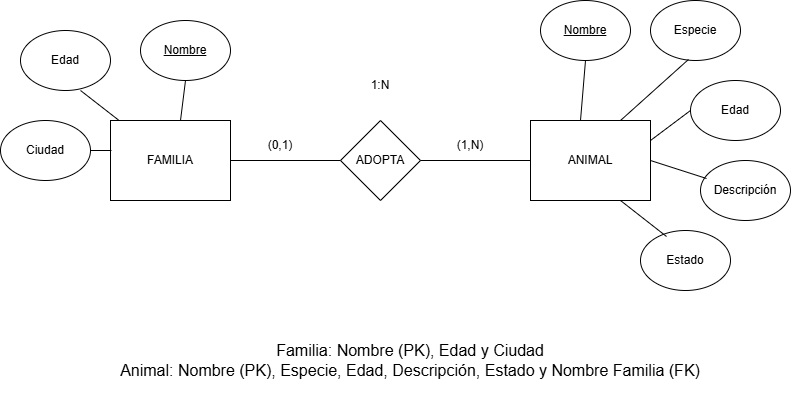

The diagram above was exported from draw.io. Its source (the exported page's mxGraphModel, read from the mxfile embedded in the PNG):
<mxGraphModel dx="926" dy="1067" grid="1" gridSize="10" guides="1" tooltips="1" connect="1" arrows="1" fold="1" page="1" pageScale="1" pageWidth="827" pageHeight="1169" math="0" shadow="0">
  <root>
    <mxCell id="0" />
    <mxCell id="1" parent="0" />
    <mxCell id="3ej65PMI_FnJSy8OvxSk-1" value="FAMILIA" style="rounded=0;whiteSpace=wrap;html=1;" vertex="1" parent="1">
      <mxGeometry x="130" y="280" width="120" height="80" as="geometry" />
    </mxCell>
    <mxCell id="3ej65PMI_FnJSy8OvxSk-2" value="ANIMAL" style="rounded=0;whiteSpace=wrap;html=1;" vertex="1" parent="1">
      <mxGeometry x="550" y="280" width="120" height="80" as="geometry" />
    </mxCell>
    <mxCell id="3ej65PMI_FnJSy8OvxSk-3" value="ADOPTA" style="rhombus;whiteSpace=wrap;html=1;" vertex="1" parent="1">
      <mxGeometry x="360" y="280" width="80" height="80" as="geometry" />
    </mxCell>
    <mxCell id="3ej65PMI_FnJSy8OvxSk-6" value="&lt;u&gt;Nombre&lt;/u&gt;" style="ellipse;whiteSpace=wrap;html=1;" vertex="1" parent="1">
      <mxGeometry x="560" y="160" width="90" height="60" as="geometry" />
    </mxCell>
    <mxCell id="3ej65PMI_FnJSy8OvxSk-7" value="Especie" style="ellipse;whiteSpace=wrap;html=1;" vertex="1" parent="1">
      <mxGeometry x="670" y="160" width="90" height="60" as="geometry" />
    </mxCell>
    <mxCell id="3ej65PMI_FnJSy8OvxSk-8" value="Edad" style="ellipse;whiteSpace=wrap;html=1;" vertex="1" parent="1">
      <mxGeometry x="710" y="240" width="90" height="60" as="geometry" />
    </mxCell>
    <mxCell id="3ej65PMI_FnJSy8OvxSk-9" value="Descripción" style="ellipse;whiteSpace=wrap;html=1;" vertex="1" parent="1">
      <mxGeometry x="720" y="320" width="90" height="60" as="geometry" />
    </mxCell>
    <mxCell id="3ej65PMI_FnJSy8OvxSk-10" value="Estado" style="ellipse;whiteSpace=wrap;html=1;" vertex="1" parent="1">
      <mxGeometry x="660" y="390" width="90" height="60" as="geometry" />
    </mxCell>
    <mxCell id="3ej65PMI_FnJSy8OvxSk-11" value="Edad" style="ellipse;whiteSpace=wrap;html=1;" vertex="1" parent="1">
      <mxGeometry x="40" y="190" width="90" height="60" as="geometry" />
    </mxCell>
    <mxCell id="3ej65PMI_FnJSy8OvxSk-12" value="&lt;u&gt;Nombre&lt;/u&gt;" style="ellipse;whiteSpace=wrap;html=1;" vertex="1" parent="1">
      <mxGeometry x="160" y="180" width="90" height="60" as="geometry" />
    </mxCell>
    <mxCell id="3ej65PMI_FnJSy8OvxSk-13" value="Ciudad" style="ellipse;whiteSpace=wrap;html=1;" vertex="1" parent="1">
      <mxGeometry x="20" y="280" width="90" height="60" as="geometry" />
    </mxCell>
    <mxCell id="3ej65PMI_FnJSy8OvxSk-15" value="" style="endArrow=none;html=1;rounded=0;entryX=0.5;entryY=1;entryDx=0;entryDy=0;" edge="1" parent="1" target="3ej65PMI_FnJSy8OvxSk-6">
      <mxGeometry width="50" height="50" relative="1" as="geometry">
        <mxPoint x="600" y="280" as="sourcePoint" />
        <mxPoint x="650" y="230" as="targetPoint" />
      </mxGeometry>
    </mxCell>
    <mxCell id="3ej65PMI_FnJSy8OvxSk-16" value="" style="endArrow=none;html=1;rounded=0;entryX=0.422;entryY=0.983;entryDx=0;entryDy=0;entryPerimeter=0;" edge="1" parent="1" target="3ej65PMI_FnJSy8OvxSk-7">
      <mxGeometry width="50" height="50" relative="1" as="geometry">
        <mxPoint x="640" y="280" as="sourcePoint" />
        <mxPoint x="645" y="220" as="targetPoint" />
      </mxGeometry>
    </mxCell>
    <mxCell id="3ej65PMI_FnJSy8OvxSk-17" value="" style="endArrow=none;html=1;rounded=0;entryX=0;entryY=0.5;entryDx=0;entryDy=0;exitX=1;exitY=0.25;exitDx=0;exitDy=0;" edge="1" parent="1" source="3ej65PMI_FnJSy8OvxSk-2" target="3ej65PMI_FnJSy8OvxSk-8">
      <mxGeometry width="50" height="50" relative="1" as="geometry">
        <mxPoint x="650" y="290" as="sourcePoint" />
        <mxPoint x="718" y="229" as="targetPoint" />
      </mxGeometry>
    </mxCell>
    <mxCell id="3ej65PMI_FnJSy8OvxSk-18" value="" style="endArrow=none;html=1;rounded=0;entryX=0.067;entryY=0.3;entryDx=0;entryDy=0;entryPerimeter=0;exitX=1;exitY=0.5;exitDx=0;exitDy=0;" edge="1" parent="1" source="3ej65PMI_FnJSy8OvxSk-2" target="3ej65PMI_FnJSy8OvxSk-9">
      <mxGeometry width="50" height="50" relative="1" as="geometry">
        <mxPoint x="660" y="300" as="sourcePoint" />
        <mxPoint x="728" y="239" as="targetPoint" />
      </mxGeometry>
    </mxCell>
    <mxCell id="3ej65PMI_FnJSy8OvxSk-19" value="" style="endArrow=none;html=1;rounded=0;entryX=0.289;entryY=0.1;entryDx=0;entryDy=0;entryPerimeter=0;exitX=0.75;exitY=1;exitDx=0;exitDy=0;exitPerimeter=0;" edge="1" parent="1" source="3ej65PMI_FnJSy8OvxSk-2" target="3ej65PMI_FnJSy8OvxSk-10">
      <mxGeometry width="50" height="50" relative="1" as="geometry">
        <mxPoint x="650" y="362" as="sourcePoint" />
        <mxPoint x="706" y="380" as="targetPoint" />
      </mxGeometry>
    </mxCell>
    <mxCell id="3ej65PMI_FnJSy8OvxSk-21" value="" style="endArrow=none;html=1;rounded=0;entryX=0.5;entryY=1;entryDx=0;entryDy=0;" edge="1" parent="1">
      <mxGeometry width="50" height="50" relative="1" as="geometry">
        <mxPoint x="200" y="280" as="sourcePoint" />
        <mxPoint x="205" y="240" as="targetPoint" />
      </mxGeometry>
    </mxCell>
    <mxCell id="3ej65PMI_FnJSy8OvxSk-22" value="" style="endArrow=none;html=1;rounded=0;entryX=0.667;entryY=1;entryDx=0;entryDy=0;entryPerimeter=0;" edge="1" parent="1" source="3ej65PMI_FnJSy8OvxSk-1" target="3ej65PMI_FnJSy8OvxSk-11">
      <mxGeometry width="50" height="50" relative="1" as="geometry">
        <mxPoint x="110" y="280" as="sourcePoint" />
        <mxPoint x="115" y="240" as="targetPoint" />
      </mxGeometry>
    </mxCell>
    <mxCell id="3ej65PMI_FnJSy8OvxSk-23" value="" style="endArrow=none;html=1;rounded=0;entryX=0.667;entryY=1;entryDx=0;entryDy=0;entryPerimeter=0;exitX=0.008;exitY=0.375;exitDx=0;exitDy=0;exitPerimeter=0;" edge="1" parent="1" source="3ej65PMI_FnJSy8OvxSk-1">
      <mxGeometry width="50" height="50" relative="1" as="geometry">
        <mxPoint x="149" y="340" as="sourcePoint" />
        <mxPoint x="110" y="310" as="targetPoint" />
      </mxGeometry>
    </mxCell>
    <mxCell id="3ej65PMI_FnJSy8OvxSk-24" value="" style="endArrow=none;html=1;rounded=0;entryX=0;entryY=0.5;entryDx=0;entryDy=0;" edge="1" parent="1" source="3ej65PMI_FnJSy8OvxSk-1" target="3ej65PMI_FnJSy8OvxSk-3">
      <mxGeometry width="50" height="50" relative="1" as="geometry">
        <mxPoint x="210" y="290" as="sourcePoint" />
        <mxPoint x="215" y="250" as="targetPoint" />
      </mxGeometry>
    </mxCell>
    <mxCell id="3ej65PMI_FnJSy8OvxSk-25" value="" style="endArrow=none;html=1;rounded=0;entryX=0;entryY=0.5;entryDx=0;entryDy=0;" edge="1" parent="1">
      <mxGeometry width="50" height="50" relative="1" as="geometry">
        <mxPoint x="440" y="320" as="sourcePoint" />
        <mxPoint x="550" y="320" as="targetPoint" />
      </mxGeometry>
    </mxCell>
    <mxCell id="3ej65PMI_FnJSy8OvxSk-26" value="(1,N)" style="text;html=1;align=center;verticalAlign=middle;whiteSpace=wrap;rounded=0;" vertex="1" parent="1">
      <mxGeometry x="460" y="290" width="60" height="30" as="geometry" />
    </mxCell>
    <mxCell id="3ej65PMI_FnJSy8OvxSk-27" value="(0,1)" style="text;html=1;align=center;verticalAlign=middle;whiteSpace=wrap;rounded=0;" vertex="1" parent="1">
      <mxGeometry x="270" y="290" width="60" height="30" as="geometry" />
    </mxCell>
    <mxCell id="3ej65PMI_FnJSy8OvxSk-28" value="1:N" style="text;html=1;align=center;verticalAlign=middle;whiteSpace=wrap;rounded=0;" vertex="1" parent="1">
      <mxGeometry x="370" y="230" width="60" height="30" as="geometry" />
    </mxCell>
    <mxCell id="3ej65PMI_FnJSy8OvxSk-29" value="&lt;font style=&quot;font-size: 16px;&quot;&gt;Familia: Nombre (PK), Edad y Ciudad&lt;/font&gt;&lt;div&gt;&lt;font style=&quot;font-size: 16px;&quot;&gt;Animal: Nombre (PK), Especie, Edad, Descripción, Estado y Nombre Familia (FK)&lt;/font&gt;&lt;/div&gt;" style="text;html=1;align=center;verticalAlign=middle;whiteSpace=wrap;rounded=0;" vertex="1" parent="1">
      <mxGeometry x="130" y="480" width="600" height="80" as="geometry" />
    </mxCell>
  </root>
</mxGraphModel>